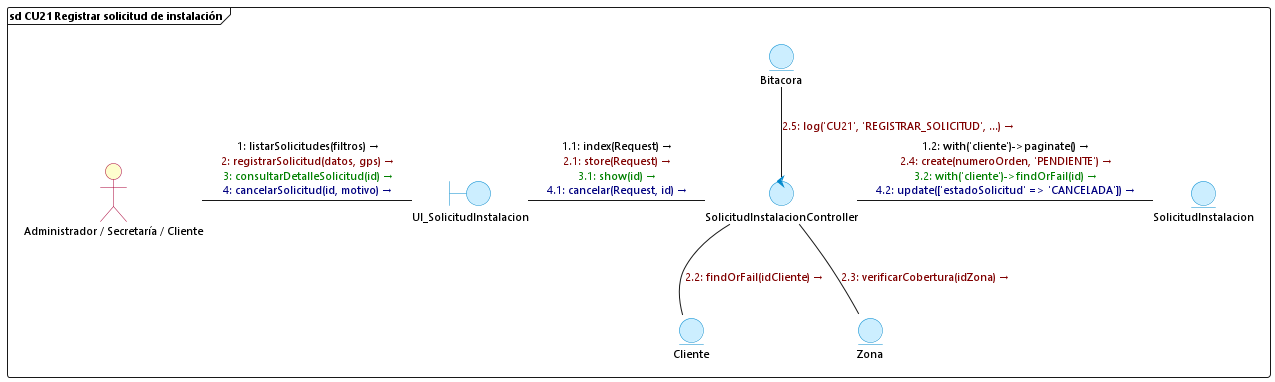

The diagram above was rendered by PlantUML. Its source (embedded in the PNG):
@startuml cu21_registrar_solicitud_instalacion
skinparam backgroundColor white
skinparam defaultFontName "Segoe UI"
skinparam defaultFontSize 11
skinparam interfaceBackgroundColor transparent
skinparam interfaceBorderColor transparent
skinparam actorBackgroundColor #FEFECE
skinparam actorBorderColor #A80036
skinparam boundaryBackgroundColor #CCEEFF
skinparam boundaryBorderColor #0088CC
skinparam controlBackgroundColor #CCEEFF
skinparam controlBorderColor #0088CC
skinparam entityBackgroundColor #CCEEFF
skinparam entityBorderColor #0088CC

frame "sd CU21 Registrar solicitud de instalación" {
    () " " as spacer
    actor "Administrador / Secretaría / Cliente" as ActorCU21
    boundary UI_SolicitudInstalacion
    control SolicitudInstalacionController
    entity SolicitudInstalacion
    entity Cliente
    entity Zona
    entity Bitacora

    spacer -[hidden]down- ActorCU21

    ActorCU21 -right- UI_SolicitudInstalacion : <font color=#000000>1: listarSolicitudes(filtros) →</font>\n<font color=#800000>2: registrarSolicitud(datos, gps) →</font>\n<font color=#008000>3: consultarDetalleSolicitud(id) →</font>\n<font color=#000080>4: cancelarSolicitud(id, motivo) →</font>

    UI_SolicitudInstalacion -right- SolicitudInstalacionController : <font color=#000000>1.1: index(Request) →</font>\n<font color=#800000>2.1: store(Request) →</font>\n<font color=#008000>3.1: show(id) →</font>\n<font color=#000080>4.1: cancelar(Request, id) →</font>

    SolicitudInstalacionController -down- Cliente : <font color=#800000>2.2: findOrFail(idCliente) →</font>
    SolicitudInstalacionController -down- Zona : <font color=#800000>2.3: verificarCobertura(idZona) →</font>
    SolicitudInstalacionController -right- SolicitudInstalacion : <font color=#000000>1.2: with('cliente')->paginate() →</font>\n<font color=#800000>2.4: create(numeroOrden, 'PENDIENTE') →</font>\n<font color=#008000>3.2: with('cliente')->findOrFail(id) →</font>\n<font color=#000080>4.2: update(['estadoSolicitud' => 'CANCELADA']) →</font>
    SolicitudInstalacionController -up- Bitacora : <font color=#800000>2.5: log('CU21', 'REGISTRAR_SOLICITUD', ...) →</font>
}
@enduml